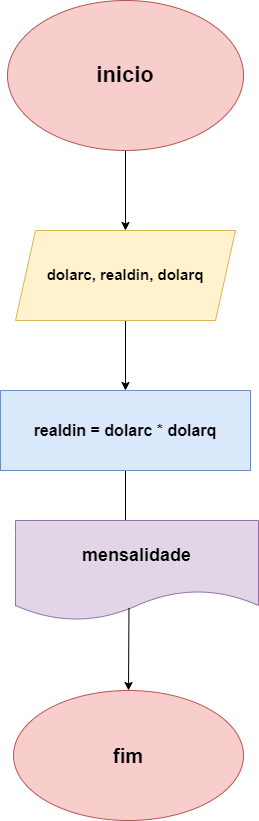

The diagram above was exported from draw.io. Its source (the exported page's mxGraphModel, read from the mxfile embedded in the PNG):
<mxGraphModel dx="1114" dy="616" grid="1" gridSize="10" guides="1" tooltips="1" connect="1" arrows="1" fold="1" page="1" pageScale="1" pageWidth="827" pageHeight="1169" math="0" shadow="0">
  <root>
    <mxCell id="0" />
    <mxCell id="1" parent="0" />
    <mxCell id="ZG0yMmCV-lupFa8j_HzC-3" style="edgeStyle=orthogonalEdgeStyle;rounded=0;orthogonalLoop=1;jettySize=auto;html=1;" edge="1" parent="1" source="ZG0yMmCV-lupFa8j_HzC-1" target="ZG0yMmCV-lupFa8j_HzC-2">
      <mxGeometry relative="1" as="geometry" />
    </mxCell>
    <mxCell id="ZG0yMmCV-lupFa8j_HzC-1" value="&lt;font style=&quot;font-size: 22px;&quot;&gt;&lt;b&gt;inicio&lt;/b&gt;&lt;/font&gt;" style="ellipse;whiteSpace=wrap;html=1;fillColor=#f8cecc;strokeColor=#b85450;" vertex="1" parent="1">
      <mxGeometry x="310" y="40" width="236" height="150" as="geometry" />
    </mxCell>
    <mxCell id="ZG0yMmCV-lupFa8j_HzC-4" style="edgeStyle=orthogonalEdgeStyle;rounded=0;orthogonalLoop=1;jettySize=auto;html=1;" edge="1" parent="1" source="ZG0yMmCV-lupFa8j_HzC-2">
      <mxGeometry relative="1" as="geometry">
        <mxPoint x="428" y="430" as="targetPoint" />
      </mxGeometry>
    </mxCell>
    <mxCell id="ZG0yMmCV-lupFa8j_HzC-2" value="&lt;p style=&quot;line-height: 270%;&quot;&gt;&lt;font style=&quot;font-size: 15px;&quot;&gt;&lt;b&gt;dolarc, realdin, dolarq&lt;/b&gt;&lt;/font&gt;&lt;/p&gt;" style="shape=parallelogram;perimeter=parallelogramPerimeter;whiteSpace=wrap;html=1;fixedSize=1;fillColor=#fff2cc;strokeColor=#d6b656;" vertex="1" parent="1">
      <mxGeometry x="318" y="270" width="220" height="90" as="geometry" />
    </mxCell>
    <mxCell id="ZG0yMmCV-lupFa8j_HzC-6" style="edgeStyle=orthogonalEdgeStyle;rounded=0;orthogonalLoop=1;jettySize=auto;html=1;" edge="1" parent="1" source="ZG0yMmCV-lupFa8j_HzC-5">
      <mxGeometry relative="1" as="geometry">
        <mxPoint x="428" y="570" as="targetPoint" />
      </mxGeometry>
    </mxCell>
    <mxCell id="ZG0yMmCV-lupFa8j_HzC-5" value="&lt;font style=&quot;font-size: 16px;&quot;&gt;&lt;b&gt;realdin = dolarc * dolarq&lt;/b&gt;&lt;/font&gt;" style="rounded=0;whiteSpace=wrap;html=1;fillColor=#dae8fc;strokeColor=#6c8ebf;" vertex="1" parent="1">
      <mxGeometry x="303" y="430" width="250" height="80" as="geometry" />
    </mxCell>
    <mxCell id="ZG0yMmCV-lupFa8j_HzC-7" value="&lt;font style=&quot;font-size: 18px;&quot;&gt;&lt;b&gt;mensalidade&lt;/b&gt;&lt;/font&gt;" style="shape=document;whiteSpace=wrap;html=1;boundedLbl=1;fillColor=#e1d5e7;strokeColor=#9673a6;" vertex="1" parent="1">
      <mxGeometry x="318" y="560" width="243" height="100" as="geometry" />
    </mxCell>
    <mxCell id="ZG0yMmCV-lupFa8j_HzC-9" value="&lt;font style=&quot;font-size: 20px;&quot;&gt;&lt;b&gt;fim&lt;/b&gt;&lt;/font&gt;" style="ellipse;whiteSpace=wrap;html=1;fillColor=#f8cecc;strokeColor=#b85450;" vertex="1" parent="1">
      <mxGeometry x="316" y="730" width="230" height="130" as="geometry" />
    </mxCell>
    <mxCell id="ZG0yMmCV-lupFa8j_HzC-11" value="" style="endArrow=classic;html=1;rounded=0;exitX=0.467;exitY=0.875;exitDx=0;exitDy=0;exitPerimeter=0;" edge="1" parent="1" source="ZG0yMmCV-lupFa8j_HzC-7" target="ZG0yMmCV-lupFa8j_HzC-9">
      <mxGeometry width="50" height="50" relative="1" as="geometry">
        <mxPoint x="430" y="680" as="sourcePoint" />
        <mxPoint x="480" y="630" as="targetPoint" />
      </mxGeometry>
    </mxCell>
  </root>
</mxGraphModel>